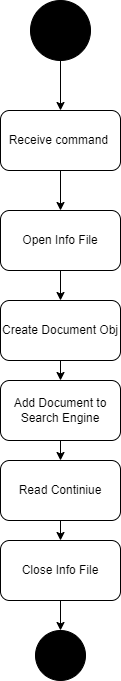

The diagram above was exported from draw.io. Its source (the exported page's mxGraphModel, read from the mxfile embedded in the PNG):
<mxGraphModel dx="1393" dy="807" grid="1" gridSize="10" guides="1" tooltips="1" connect="1" arrows="1" fold="1" page="1" pageScale="1" pageWidth="827" pageHeight="1169" math="0" shadow="0">
  <root>
    <mxCell id="0" />
    <mxCell id="1" parent="0" />
    <mxCell id="qzZreDl-7-XT0xg-clw5-1" value="" style="ellipse;whiteSpace=wrap;html=1;aspect=fixed;fillColor=#000000;" vertex="1" parent="1">
      <mxGeometry x="370" y="30" width="60" height="60" as="geometry" />
    </mxCell>
    <mxCell id="qzZreDl-7-XT0xg-clw5-2" value="" style="endArrow=classic;html=1;rounded=0;exitX=0.5;exitY=1;exitDx=0;exitDy=0;" edge="1" parent="1" source="qzZreDl-7-XT0xg-clw5-1" target="qzZreDl-7-XT0xg-clw5-3">
      <mxGeometry width="50" height="50" relative="1" as="geometry">
        <mxPoint x="390" y="440" as="sourcePoint" />
        <mxPoint x="440" y="390" as="targetPoint" />
      </mxGeometry>
    </mxCell>
    <mxCell id="qzZreDl-7-XT0xg-clw5-3" value="Receive command&amp;nbsp;" style="rounded=1;whiteSpace=wrap;html=1;" vertex="1" parent="1">
      <mxGeometry x="340" y="140" width="120" height="60" as="geometry" />
    </mxCell>
    <mxCell id="qzZreDl-7-XT0xg-clw5-5" value="" style="endArrow=classic;html=1;rounded=0;exitX=0.5;exitY=1;exitDx=0;exitDy=0;" edge="1" parent="1" source="qzZreDl-7-XT0xg-clw5-3" target="qzZreDl-7-XT0xg-clw5-6">
      <mxGeometry width="50" height="50" relative="1" as="geometry">
        <mxPoint x="390" y="440" as="sourcePoint" />
        <mxPoint x="440" y="390" as="targetPoint" />
      </mxGeometry>
    </mxCell>
    <mxCell id="qzZreDl-7-XT0xg-clw5-6" value="Open Info File" style="rounded=1;whiteSpace=wrap;html=1;" vertex="1" parent="1">
      <mxGeometry x="340" y="240" width="120" height="60" as="geometry" />
    </mxCell>
    <mxCell id="qzZreDl-7-XT0xg-clw5-7" value="" style="endArrow=classic;html=1;rounded=0;exitX=0.5;exitY=1;exitDx=0;exitDy=0;" edge="1" parent="1" source="qzZreDl-7-XT0xg-clw5-6" target="qzZreDl-7-XT0xg-clw5-8">
      <mxGeometry width="50" height="50" relative="1" as="geometry">
        <mxPoint x="390" y="440" as="sourcePoint" />
        <mxPoint x="400" y="360" as="targetPoint" />
      </mxGeometry>
    </mxCell>
    <mxCell id="qzZreDl-7-XT0xg-clw5-8" value="Create Document Obj" style="rounded=1;whiteSpace=wrap;html=1;" vertex="1" parent="1">
      <mxGeometry x="340" y="330" width="120" height="60" as="geometry" />
    </mxCell>
    <mxCell id="qzZreDl-7-XT0xg-clw5-9" value="" style="endArrow=classic;html=1;rounded=0;exitX=0.5;exitY=1;exitDx=0;exitDy=0;" edge="1" parent="1" source="qzZreDl-7-XT0xg-clw5-8" target="qzZreDl-7-XT0xg-clw5-10">
      <mxGeometry width="50" height="50" relative="1" as="geometry">
        <mxPoint x="390" y="440" as="sourcePoint" />
        <mxPoint x="400" y="440" as="targetPoint" />
      </mxGeometry>
    </mxCell>
    <mxCell id="qzZreDl-7-XT0xg-clw5-10" value="Add Document to Search Engine" style="rounded=1;whiteSpace=wrap;html=1;" vertex="1" parent="1">
      <mxGeometry x="340" y="410" width="120" height="60" as="geometry" />
    </mxCell>
    <mxCell id="qzZreDl-7-XT0xg-clw5-11" value="" style="endArrow=classic;html=1;rounded=0;exitX=0.5;exitY=1;exitDx=0;exitDy=0;entryX=0.5;entryY=0;entryDx=0;entryDy=0;" edge="1" parent="1" source="qzZreDl-7-XT0xg-clw5-10" target="qzZreDl-7-XT0xg-clw5-16">
      <mxGeometry width="50" height="50" relative="1" as="geometry">
        <mxPoint x="390" y="440" as="sourcePoint" />
        <mxPoint x="400" y="520" as="targetPoint" />
      </mxGeometry>
    </mxCell>
    <mxCell id="qzZreDl-7-XT0xg-clw5-16" value="Read Continiue" style="rounded=1;whiteSpace=wrap;html=1;" vertex="1" parent="1">
      <mxGeometry x="340" y="490" width="120" height="60" as="geometry" />
    </mxCell>
    <mxCell id="qzZreDl-7-XT0xg-clw5-17" value="" style="endArrow=classic;html=1;rounded=0;exitX=0.5;exitY=1;exitDx=0;exitDy=0;" edge="1" parent="1" source="qzZreDl-7-XT0xg-clw5-16" target="qzZreDl-7-XT0xg-clw5-18">
      <mxGeometry width="50" height="50" relative="1" as="geometry">
        <mxPoint x="390" y="460" as="sourcePoint" />
        <mxPoint x="400" y="600" as="targetPoint" />
      </mxGeometry>
    </mxCell>
    <mxCell id="qzZreDl-7-XT0xg-clw5-18" value="Close Info File" style="rounded=1;whiteSpace=wrap;html=1;" vertex="1" parent="1">
      <mxGeometry x="340" y="570" width="120" height="60" as="geometry" />
    </mxCell>
    <mxCell id="qzZreDl-7-XT0xg-clw5-19" value="" style="endArrow=classic;html=1;rounded=0;exitX=0.5;exitY=1;exitDx=0;exitDy=0;" edge="1" parent="1" source="qzZreDl-7-XT0xg-clw5-18" target="qzZreDl-7-XT0xg-clw5-20">
      <mxGeometry width="50" height="50" relative="1" as="geometry">
        <mxPoint x="390" y="460" as="sourcePoint" />
        <mxPoint x="400" y="680" as="targetPoint" />
      </mxGeometry>
    </mxCell>
    <mxCell id="qzZreDl-7-XT0xg-clw5-20" value="" style="ellipse;whiteSpace=wrap;html=1;aspect=fixed;strokeColor=#000000;fillColor=#000000;" vertex="1" parent="1">
      <mxGeometry x="375" y="660" width="50" height="50" as="geometry" />
    </mxCell>
  </root>
</mxGraphModel>